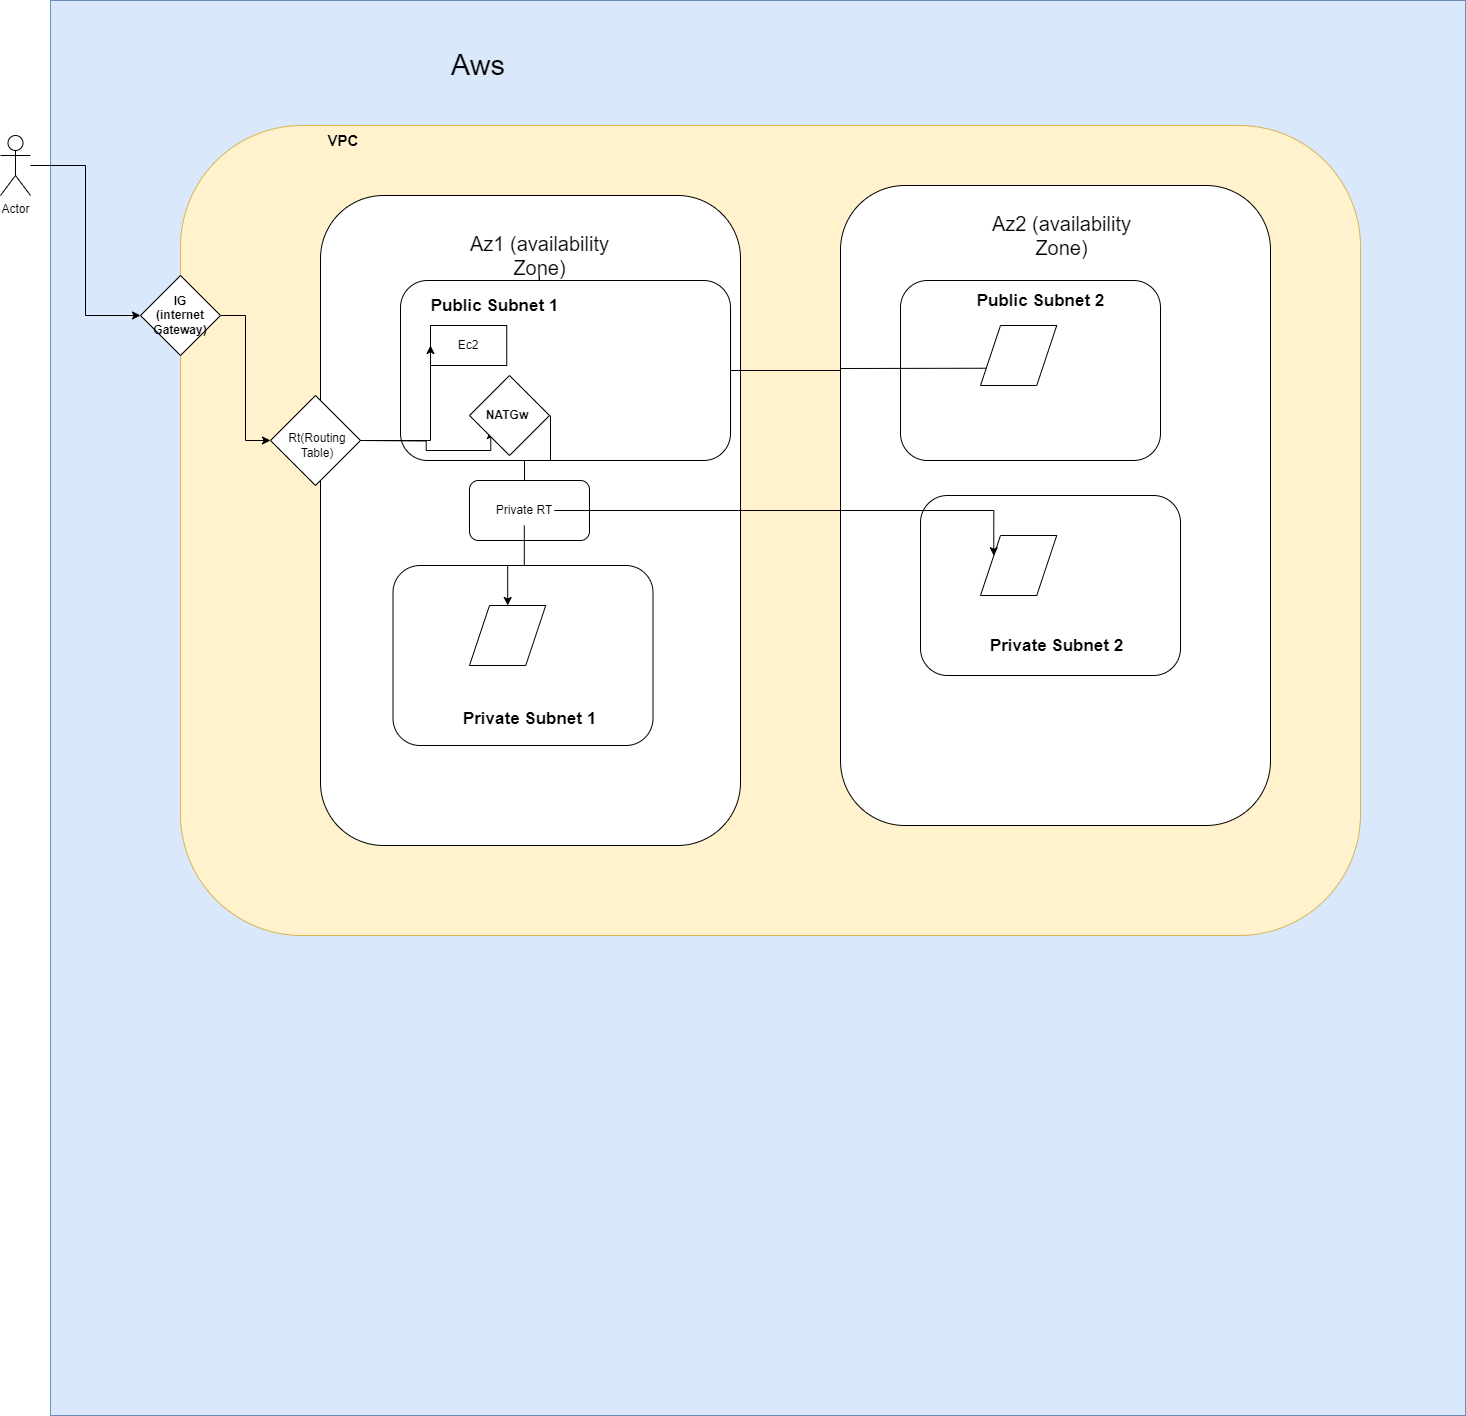

The diagram above was exported from draw.io. Its source (the exported page's mxGraphModel, read from the mxfile embedded in the PNG):
<mxGraphModel dx="1900" dy="566" grid="1" gridSize="10" guides="1" tooltips="1" connect="1" arrows="1" fold="1" page="1" pageScale="1" pageWidth="850" pageHeight="1100" math="0" shadow="0">
  <root>
    <mxCell id="0" />
    <mxCell id="1" parent="0" />
    <mxCell id="Cb4rSkWxuCX0poC3Mvvw-1" value="" style="whiteSpace=wrap;html=1;aspect=fixed;fillColor=#dae8fc;strokeColor=#6c8ebf;" parent="1" vertex="1">
      <mxGeometry x="-70" y="75" width="1415" height="1415" as="geometry" />
    </mxCell>
    <mxCell id="Cb4rSkWxuCX0poC3Mvvw-2" value="" style="rounded=1;whiteSpace=wrap;html=1;fillColor=#fff2cc;strokeColor=#d6b656;" parent="1" vertex="1">
      <mxGeometry x="60" y="200" width="1180" height="810" as="geometry" />
    </mxCell>
    <mxCell id="Cb4rSkWxuCX0poC3Mvvw-4" value="" style="rounded=1;whiteSpace=wrap;html=1;" parent="1" vertex="1">
      <mxGeometry x="200" y="270" width="420" height="650" as="geometry" />
    </mxCell>
    <mxCell id="Cb4rSkWxuCX0poC3Mvvw-7" value="" style="rounded=1;whiteSpace=wrap;html=1;" parent="1" vertex="1">
      <mxGeometry x="272.5" y="640" width="260" height="180" as="geometry" />
    </mxCell>
    <mxCell id="Cb4rSkWxuCX0poC3Mvvw-13" value="" style="shape=parallelogram;perimeter=parallelogramPerimeter;whiteSpace=wrap;html=1;fixedSize=1;" parent="1" vertex="1">
      <mxGeometry x="349" y="680" width="76.25" height="60" as="geometry" />
    </mxCell>
    <mxCell id="OG8C0wRAMfxAJEH-o6PE-2" value="" style="edgeStyle=orthogonalEdgeStyle;rounded=0;orthogonalLoop=1;jettySize=auto;html=1;entryX=0;entryY=0.5;entryDx=0;entryDy=0;" edge="1" parent="1" source="Cb4rSkWxuCX0poC3Mvvw-15" target="Cb4rSkWxuCX0poC3Mvvw-40">
      <mxGeometry relative="1" as="geometry" />
    </mxCell>
    <mxCell id="Cb4rSkWxuCX0poC3Mvvw-15" value="&lt;b&gt;IG&lt;br&gt;(internet Gateway)&lt;br&gt;&lt;/b&gt;" style="rhombus;whiteSpace=wrap;html=1;" parent="1" vertex="1">
      <mxGeometry x="20" y="350" width="80" height="80" as="geometry" />
    </mxCell>
    <mxCell id="Cb4rSkWxuCX0poC3Mvvw-43" style="edgeStyle=orthogonalEdgeStyle;rounded=0;orthogonalLoop=1;jettySize=auto;html=1;entryX=0;entryY=0.5;entryDx=0;entryDy=0;" parent="1" source="Cb4rSkWxuCX0poC3Mvvw-16" target="Cb4rSkWxuCX0poC3Mvvw-15" edge="1">
      <mxGeometry relative="1" as="geometry" />
    </mxCell>
    <mxCell id="Cb4rSkWxuCX0poC3Mvvw-16" value="Actor" style="shape=umlActor;verticalLabelPosition=bottom;verticalAlign=top;html=1;outlineConnect=0;" parent="1" vertex="1">
      <mxGeometry x="-120" y="210" width="30" height="60" as="geometry" />
    </mxCell>
    <mxCell id="Cb4rSkWxuCX0poC3Mvvw-21" value="&lt;font style=&quot;font-size: 29px;&quot;&gt;Aws&lt;/font&gt;" style="text;html=1;strokeColor=none;fillColor=none;align=center;verticalAlign=middle;whiteSpace=wrap;rounded=0;" parent="1" vertex="1">
      <mxGeometry x="272.5" y="110" width="170" height="60" as="geometry" />
    </mxCell>
    <mxCell id="Cb4rSkWxuCX0poC3Mvvw-22" value="&lt;b&gt;VPC&lt;/b&gt;" style="text;html=1;strokeColor=none;fillColor=none;align=center;verticalAlign=middle;whiteSpace=wrap;rounded=0;fontSize=15;" parent="1" vertex="1">
      <mxGeometry x="172.5" y="200" width="100" height="30" as="geometry" />
    </mxCell>
    <mxCell id="Cb4rSkWxuCX0poC3Mvvw-89" value="" style="edgeStyle=orthogonalEdgeStyle;rounded=0;orthogonalLoop=1;jettySize=auto;html=1;" parent="1" source="Cb4rSkWxuCX0poC3Mvvw-23" target="Cb4rSkWxuCX0poC3Mvvw-32" edge="1">
      <mxGeometry relative="1" as="geometry" />
    </mxCell>
    <mxCell id="Cb4rSkWxuCX0poC3Mvvw-91" value="" style="edgeStyle=orthogonalEdgeStyle;rounded=0;orthogonalLoop=1;jettySize=auto;html=1;" parent="1" source="Cb4rSkWxuCX0poC3Mvvw-23" target="Cb4rSkWxuCX0poC3Mvvw-32" edge="1">
      <mxGeometry relative="1" as="geometry" />
    </mxCell>
    <mxCell id="Cb4rSkWxuCX0poC3Mvvw-23" value="&lt;font style=&quot;font-size: 20px;&quot;&gt;Az1 (availability Zone)&lt;/font&gt;" style="text;html=1;strokeColor=none;fillColor=none;align=center;verticalAlign=middle;whiteSpace=wrap;rounded=0;" parent="1" vertex="1">
      <mxGeometry x="327.5" y="310" width="182.5" height="40" as="geometry" />
    </mxCell>
    <mxCell id="Cb4rSkWxuCX0poC3Mvvw-75" style="edgeStyle=orthogonalEdgeStyle;rounded=0;orthogonalLoop=1;jettySize=auto;html=1;entryX=1;entryY=0.5;entryDx=0;entryDy=0;" parent="1" source="Cb4rSkWxuCX0poC3Mvvw-32" target="Cb4rSkWxuCX0poC3Mvvw-39" edge="1">
      <mxGeometry relative="1" as="geometry" />
    </mxCell>
    <mxCell id="Cb4rSkWxuCX0poC3Mvvw-32" value="" style="rounded=1;whiteSpace=wrap;html=1;" parent="1" vertex="1">
      <mxGeometry x="280" y="355" width="330" height="180" as="geometry" />
    </mxCell>
    <mxCell id="Cb4rSkWxuCX0poC3Mvvw-34" value="Ec2" style="shape=parallelogram;perimeter=parallelogramPerimeter;whiteSpace=wrap;html=1;fixedSize=1;size=-42.5;" parent="1" vertex="1">
      <mxGeometry x="310" y="400" width="76.25" height="40" as="geometry" />
    </mxCell>
    <mxCell id="Cb4rSkWxuCX0poC3Mvvw-35" value="" style="rounded=1;whiteSpace=wrap;html=1;" parent="1" vertex="1">
      <mxGeometry x="720" y="260" width="430" height="640" as="geometry" />
    </mxCell>
    <mxCell id="Cb4rSkWxuCX0poC3Mvvw-36" value="" style="rounded=1;whiteSpace=wrap;html=1;" parent="1" vertex="1">
      <mxGeometry x="800" y="570" width="260" height="180" as="geometry" />
    </mxCell>
    <mxCell id="Cb4rSkWxuCX0poC3Mvvw-37" value="" style="rounded=1;whiteSpace=wrap;html=1;" parent="1" vertex="1">
      <mxGeometry x="780" y="355" width="260" height="180" as="geometry" />
    </mxCell>
    <mxCell id="Cb4rSkWxuCX0poC3Mvvw-38" value="" style="shape=parallelogram;perimeter=parallelogramPerimeter;whiteSpace=wrap;html=1;fixedSize=1;" parent="1" vertex="1">
      <mxGeometry x="860" y="610" width="76.25" height="60" as="geometry" />
    </mxCell>
    <mxCell id="Cb4rSkWxuCX0poC3Mvvw-39" value="" style="shape=parallelogram;perimeter=parallelogramPerimeter;whiteSpace=wrap;html=1;fixedSize=1;" parent="1" vertex="1">
      <mxGeometry x="860" y="400" width="76.25" height="60" as="geometry" />
    </mxCell>
    <mxCell id="Cb4rSkWxuCX0poC3Mvvw-40" value="" style="rhombus;whiteSpace=wrap;html=1;" parent="1" vertex="1">
      <mxGeometry x="150" y="470" width="90" height="90" as="geometry" />
    </mxCell>
    <mxCell id="Cb4rSkWxuCX0poC3Mvvw-108" style="edgeStyle=orthogonalEdgeStyle;rounded=0;orthogonalLoop=1;jettySize=auto;html=1;entryX=0;entryY=1;entryDx=0;entryDy=0;" parent="1" target="Cb4rSkWxuCX0poC3Mvvw-57" edge="1">
      <mxGeometry relative="1" as="geometry">
        <mxPoint x="240" y="515" as="sourcePoint" />
      </mxGeometry>
    </mxCell>
    <mxCell id="Cb4rSkWxuCX0poC3Mvvw-44" value="Rt(Routing Table)" style="text;html=1;strokeColor=none;fillColor=none;align=center;verticalAlign=middle;whiteSpace=wrap;rounded=0;" parent="1" vertex="1">
      <mxGeometry x="172.5" y="510" width="47.5" height="20" as="geometry" />
    </mxCell>
    <mxCell id="Cb4rSkWxuCX0poC3Mvvw-46" value="&lt;b style=&quot;font-size: 17px;&quot;&gt;&lt;br&gt;Public Subnet 2&lt;/b&gt;" style="text;html=1;strokeColor=none;fillColor=none;align=center;verticalAlign=middle;whiteSpace=wrap;rounded=0;" parent="1" vertex="1">
      <mxGeometry x="843.75" y="350" width="152.5" height="30" as="geometry" />
    </mxCell>
    <mxCell id="Cb4rSkWxuCX0poC3Mvvw-47" value="&lt;b style=&quot;font-size: 17px;&quot;&gt;&lt;br&gt;Private Subnet 1&lt;/b&gt;" style="text;html=1;strokeColor=none;fillColor=none;align=center;verticalAlign=middle;whiteSpace=wrap;rounded=0;" parent="1" vertex="1">
      <mxGeometry x="332.75" y="767.5" width="152.5" height="30" as="geometry" />
    </mxCell>
    <mxCell id="Cb4rSkWxuCX0poC3Mvvw-49" value="&lt;b style=&quot;font-size: 17px;&quot;&gt;&lt;br&gt;Private Subnet 2&lt;/b&gt;" style="text;html=1;strokeColor=none;fillColor=none;align=center;verticalAlign=middle;whiteSpace=wrap;rounded=0;" parent="1" vertex="1">
      <mxGeometry x="860" y="695" width="152.5" height="30" as="geometry" />
    </mxCell>
    <mxCell id="Cb4rSkWxuCX0poC3Mvvw-56" value="" style="rhombus;whiteSpace=wrap;html=1;" parent="1" vertex="1">
      <mxGeometry x="349" y="450" width="80" height="80" as="geometry" />
    </mxCell>
    <mxCell id="Cb4rSkWxuCX0poC3Mvvw-63" value="" style="edgeStyle=orthogonalEdgeStyle;rounded=0;orthogonalLoop=1;jettySize=auto;html=1;" parent="1" target="Cb4rSkWxuCX0poC3Mvvw-62" edge="1">
      <mxGeometry relative="1" as="geometry">
        <Array as="points">
          <mxPoint x="430" y="535" />
          <mxPoint x="404" y="535" />
        </Array>
        <mxPoint x="430" y="490" as="sourcePoint" />
      </mxGeometry>
    </mxCell>
    <mxCell id="Cb4rSkWxuCX0poC3Mvvw-57" value="&lt;b&gt;NATGw&lt;/b&gt;" style="text;html=1;strokeColor=none;fillColor=none;align=center;verticalAlign=middle;whiteSpace=wrap;rounded=0;" parent="1" vertex="1">
      <mxGeometry x="370.25" y="475" width="33.75" height="30" as="geometry" />
    </mxCell>
    <mxCell id="Cb4rSkWxuCX0poC3Mvvw-61" value="" style="rounded=1;whiteSpace=wrap;html=1;" parent="1" vertex="1">
      <mxGeometry x="349" y="555" width="120" height="60" as="geometry" />
    </mxCell>
    <mxCell id="Cb4rSkWxuCX0poC3Mvvw-64" value="" style="edgeStyle=orthogonalEdgeStyle;rounded=0;orthogonalLoop=1;jettySize=auto;html=1;" parent="1" source="Cb4rSkWxuCX0poC3Mvvw-62" target="Cb4rSkWxuCX0poC3Mvvw-13" edge="1">
      <mxGeometry relative="1" as="geometry" />
    </mxCell>
    <mxCell id="Cb4rSkWxuCX0poC3Mvvw-62" value="Private RT" style="text;html=1;strokeColor=none;fillColor=none;align=center;verticalAlign=middle;whiteSpace=wrap;rounded=0;" parent="1" vertex="1">
      <mxGeometry x="373.75" y="570" width="60" height="30" as="geometry" />
    </mxCell>
    <mxCell id="Cb4rSkWxuCX0poC3Mvvw-76" value="" style="endArrow=none;html=1;rounded=0;entryX=0;entryY=0.75;entryDx=0;entryDy=0;" parent="1" target="Cb4rSkWxuCX0poC3Mvvw-39" edge="1">
      <mxGeometry width="50" height="50" relative="1" as="geometry">
        <mxPoint x="720" y="443" as="sourcePoint" />
        <mxPoint x="1030" y="510" as="targetPoint" />
        <Array as="points" />
      </mxGeometry>
    </mxCell>
    <mxCell id="Cb4rSkWxuCX0poC3Mvvw-82" style="edgeStyle=orthogonalEdgeStyle;rounded=0;orthogonalLoop=1;jettySize=auto;html=1;exitX=1;exitY=0.5;exitDx=0;exitDy=0;entryX=0;entryY=0.25;entryDx=0;entryDy=0;" parent="1" source="Cb4rSkWxuCX0poC3Mvvw-62" edge="1" target="Cb4rSkWxuCX0poC3Mvvw-38">
      <mxGeometry relative="1" as="geometry">
        <mxPoint x="800" y="578" as="targetPoint" />
      </mxGeometry>
    </mxCell>
    <mxCell id="Cb4rSkWxuCX0poC3Mvvw-45" value="&lt;b style=&quot;font-size: 17px;&quot;&gt;&lt;br&gt;Public Subnet 1&lt;/b&gt;" style="text;html=1;strokeColor=none;fillColor=none;align=center;verticalAlign=middle;whiteSpace=wrap;rounded=0;" parent="1" vertex="1">
      <mxGeometry x="297.5" y="355" width="152.5" height="30" as="geometry" />
    </mxCell>
    <mxCell id="Cb4rSkWxuCX0poC3Mvvw-99" value="&lt;font style=&quot;font-size: 20px;&quot;&gt;Az2 (availability Zone)&lt;/font&gt;" style="text;html=1;strokeColor=none;fillColor=none;align=center;verticalAlign=middle;whiteSpace=wrap;rounded=0;" parent="1" vertex="1">
      <mxGeometry x="850" y="290" width="182.5" height="40" as="geometry" />
    </mxCell>
    <mxCell id="Cb4rSkWxuCX0poC3Mvvw-101" style="edgeStyle=orthogonalEdgeStyle;rounded=0;orthogonalLoop=1;jettySize=auto;html=1;entryX=0;entryY=0.5;entryDx=0;entryDy=0;" parent="1" target="Cb4rSkWxuCX0poC3Mvvw-34" edge="1">
      <mxGeometry relative="1" as="geometry">
        <Array as="points">
          <mxPoint x="310" y="515" />
        </Array>
        <mxPoint x="240" y="515" as="sourcePoint" />
      </mxGeometry>
    </mxCell>
  </root>
</mxGraphModel>